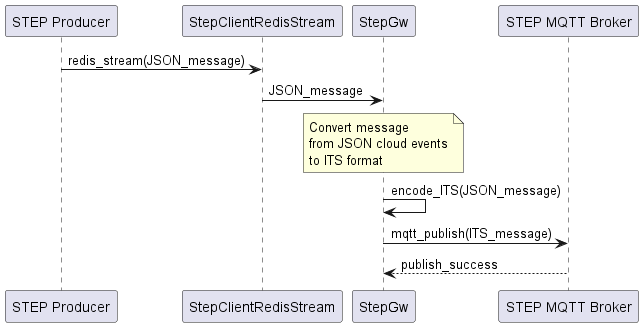

The diagram above was rendered by PlantUML. Its source (embedded in the PNG):
@startuml
participant "STEP Producer" as Producer
participant "StepClientRedisStream" as Redis
participant "StepGw" as Gateway
participant "STEP MQTT Broker" as MQTT

Producer -> Redis : redis_stream(JSON_message)
Redis -> Gateway: JSON_message
note over Gateway
   Convert message
   from JSON cloud events
   to ITS format
end note
Gateway -> Gateway : encode_ITS(JSON_message)
Gateway -> MQTT : mqtt_publish(ITS_message)
MQTT --> Gateway : publish_success
@enduml